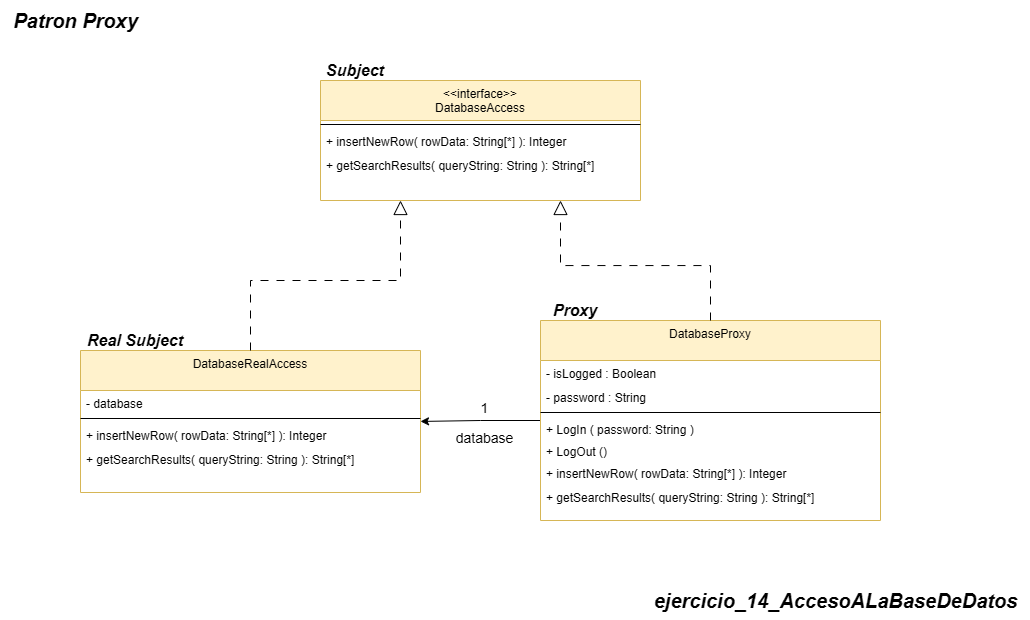

The diagram above was exported from draw.io. Its source (the exported page's mxGraphModel, read from the mxfile embedded in the PNG):
<mxGraphModel dx="1938" dy="4298" grid="1" gridSize="10" guides="1" tooltips="1" connect="1" arrows="1" fold="1" page="1" pageScale="1" pageWidth="850" pageHeight="1100" math="0" shadow="0">
  <root>
    <mxCell id="0" />
    <mxCell id="1" parent="0" />
    <mxCell id="xQmTrEk7y5srBk64jgJA-51" value="&lt;span style=&quot;font-size: 20px;&quot;&gt;&lt;b&gt;&lt;i&gt;ejercicio_14_AccesoALaBaseDeDatos&lt;/i&gt;&lt;/b&gt;&lt;/span&gt;" style="text;html=1;align=center;verticalAlign=middle;resizable=0;points=[];autosize=1;strokeColor=none;fillColor=none;" parent="1" vertex="1">
      <mxGeometry x="680" y="-2460" width="390" height="40" as="geometry" />
    </mxCell>
    <mxCell id="xQmTrEk7y5srBk64jgJA-52" value="&lt;b style=&quot;&quot;&gt;&lt;i&gt;&lt;font style=&quot;font-size: 20px;&quot;&gt;Patron Proxy&lt;/font&gt;&lt;/i&gt;&lt;/b&gt;" style="text;html=1;align=center;verticalAlign=middle;resizable=0;points=[];autosize=1;strokeColor=none;fillColor=none;" parent="1" vertex="1">
      <mxGeometry x="40" y="-3040" width="150" height="40" as="geometry" />
    </mxCell>
    <mxCell id="xQmTrEk7y5srBk64jgJA-53" value="&lt;&lt;interface&gt;&gt;&#10;DatabaseAccess" style="swimlane;fontStyle=0;align=center;verticalAlign=top;childLayout=stackLayout;horizontal=1;startSize=40;horizontalStack=0;resizeParent=1;resizeLast=0;collapsible=1;marginBottom=0;rounded=0;shadow=0;strokeWidth=1;fillColor=#fff2cc;strokeColor=#d6b656;" parent="1" vertex="1">
      <mxGeometry x="360" y="-2960" width="320" height="120" as="geometry">
        <mxRectangle x="110" y="-20" width="160" height="26" as="alternateBounds" />
      </mxGeometry>
    </mxCell>
    <mxCell id="xQmTrEk7y5srBk64jgJA-58" value="" style="line;html=1;strokeWidth=1;align=left;verticalAlign=middle;spacingTop=-1;spacingLeft=3;spacingRight=3;rotatable=0;labelPosition=right;points=[];portConstraint=eastwest;" parent="xQmTrEk7y5srBk64jgJA-53" vertex="1">
      <mxGeometry y="40" width="320" height="8" as="geometry" />
    </mxCell>
    <mxCell id="xQmTrEk7y5srBk64jgJA-59" value="+ insertNewRow( rowData: String[*] ): Integer" style="text;align=left;verticalAlign=top;spacingLeft=4;spacingRight=4;overflow=hidden;rotatable=0;points=[[0,0.5],[1,0.5]];portConstraint=eastwest;rounded=0;shadow=0;html=0;" parent="xQmTrEk7y5srBk64jgJA-53" vertex="1">
      <mxGeometry y="48" width="320" height="24" as="geometry" />
    </mxCell>
    <mxCell id="xQmTrEk7y5srBk64jgJA-60" value="+ getSearchResults( queryString: String ): String[*]" style="text;align=left;verticalAlign=top;spacingLeft=4;spacingRight=4;overflow=hidden;rotatable=0;points=[[0,0.5],[1,0.5]];portConstraint=eastwest;rounded=0;shadow=0;html=0;" parent="xQmTrEk7y5srBk64jgJA-53" vertex="1">
      <mxGeometry y="72" width="320" height="22" as="geometry" />
    </mxCell>
    <mxCell id="Z0a0Ot1QTN_iW3QiTgoM-1" value="DatabaseRealAccess" style="swimlane;fontStyle=0;align=center;verticalAlign=top;childLayout=stackLayout;horizontal=1;startSize=40;horizontalStack=0;resizeParent=1;resizeLast=0;collapsible=1;marginBottom=0;rounded=0;shadow=0;strokeWidth=1;fillColor=#fff2cc;strokeColor=#d6b656;" vertex="1" parent="1">
      <mxGeometry x="120" y="-2690" width="340" height="142" as="geometry">
        <mxRectangle x="110" y="-20" width="160" height="26" as="alternateBounds" />
      </mxGeometry>
    </mxCell>
    <mxCell id="Z0a0Ot1QTN_iW3QiTgoM-5" value="- database" style="text;align=left;verticalAlign=top;spacingLeft=4;spacingRight=4;overflow=hidden;rotatable=0;points=[[0,0.5],[1,0.5]];portConstraint=eastwest;rounded=0;shadow=0;html=0;" vertex="1" parent="Z0a0Ot1QTN_iW3QiTgoM-1">
      <mxGeometry y="40" width="340" height="24" as="geometry" />
    </mxCell>
    <mxCell id="Z0a0Ot1QTN_iW3QiTgoM-2" value="" style="line;html=1;strokeWidth=1;align=left;verticalAlign=middle;spacingTop=-1;spacingLeft=3;spacingRight=3;rotatable=0;labelPosition=right;points=[];portConstraint=eastwest;" vertex="1" parent="Z0a0Ot1QTN_iW3QiTgoM-1">
      <mxGeometry y="64" width="340" height="8" as="geometry" />
    </mxCell>
    <mxCell id="Z0a0Ot1QTN_iW3QiTgoM-3" value="+ insertNewRow( rowData: String[*] ): Integer" style="text;align=left;verticalAlign=top;spacingLeft=4;spacingRight=4;overflow=hidden;rotatable=0;points=[[0,0.5],[1,0.5]];portConstraint=eastwest;rounded=0;shadow=0;html=0;" vertex="1" parent="Z0a0Ot1QTN_iW3QiTgoM-1">
      <mxGeometry y="72" width="340" height="24" as="geometry" />
    </mxCell>
    <mxCell id="Z0a0Ot1QTN_iW3QiTgoM-4" value="+ getSearchResults( queryString: String ): String[*]" style="text;align=left;verticalAlign=top;spacingLeft=4;spacingRight=4;overflow=hidden;rotatable=0;points=[[0,0.5],[1,0.5]];portConstraint=eastwest;rounded=0;shadow=0;html=0;" vertex="1" parent="Z0a0Ot1QTN_iW3QiTgoM-1">
      <mxGeometry y="96" width="340" height="22" as="geometry" />
    </mxCell>
    <mxCell id="Z0a0Ot1QTN_iW3QiTgoM-7" style="edgeStyle=orthogonalEdgeStyle;rounded=0;orthogonalLoop=1;jettySize=auto;html=1;entryX=0.25;entryY=1;entryDx=0;entryDy=0;exitX=0.5;exitY=0;exitDx=0;exitDy=0;endArrow=block;endFill=0;targetPerimeterSpacing=1;endSize=12;startSize=12;dashed=1;dashPattern=8 8;" edge="1" parent="1" source="Z0a0Ot1QTN_iW3QiTgoM-1" target="xQmTrEk7y5srBk64jgJA-53">
      <mxGeometry relative="1" as="geometry">
        <mxPoint x="490" y="-2580" as="sourcePoint" />
        <mxPoint x="380" y="-2580" as="targetPoint" />
        <Array as="points" />
      </mxGeometry>
    </mxCell>
    <mxCell id="Z0a0Ot1QTN_iW3QiTgoM-20" style="edgeStyle=orthogonalEdgeStyle;rounded=0;orthogonalLoop=1;jettySize=auto;html=1;" edge="1" parent="1" source="Z0a0Ot1QTN_iW3QiTgoM-9" target="Z0a0Ot1QTN_iW3QiTgoM-1">
      <mxGeometry relative="1" as="geometry" />
    </mxCell>
    <mxCell id="Z0a0Ot1QTN_iW3QiTgoM-9" value="DatabaseProxy" style="swimlane;fontStyle=0;align=center;verticalAlign=top;childLayout=stackLayout;horizontal=1;startSize=40;horizontalStack=0;resizeParent=1;resizeLast=0;collapsible=1;marginBottom=0;rounded=0;shadow=0;strokeWidth=1;fillColor=#fff2cc;strokeColor=#d6b656;" vertex="1" parent="1">
      <mxGeometry x="580" y="-2720" width="340" height="200" as="geometry">
        <mxRectangle x="110" y="-20" width="160" height="26" as="alternateBounds" />
      </mxGeometry>
    </mxCell>
    <mxCell id="Z0a0Ot1QTN_iW3QiTgoM-18" value="- isLogged : Boolean" style="text;align=left;verticalAlign=top;spacingLeft=4;spacingRight=4;overflow=hidden;rotatable=0;points=[[0,0.5],[1,0.5]];portConstraint=eastwest;rounded=0;shadow=0;html=0;" vertex="1" parent="Z0a0Ot1QTN_iW3QiTgoM-9">
      <mxGeometry y="40" width="340" height="24" as="geometry" />
    </mxCell>
    <mxCell id="Z0a0Ot1QTN_iW3QiTgoM-19" value="- password : String" style="text;align=left;verticalAlign=top;spacingLeft=4;spacingRight=4;overflow=hidden;rotatable=0;points=[[0,0.5],[1,0.5]];portConstraint=eastwest;rounded=0;shadow=0;html=0;" vertex="1" parent="Z0a0Ot1QTN_iW3QiTgoM-9">
      <mxGeometry y="64" width="340" height="24" as="geometry" />
    </mxCell>
    <mxCell id="Z0a0Ot1QTN_iW3QiTgoM-11" value="" style="line;html=1;strokeWidth=1;align=left;verticalAlign=middle;spacingTop=-1;spacingLeft=3;spacingRight=3;rotatable=0;labelPosition=right;points=[];portConstraint=eastwest;" vertex="1" parent="Z0a0Ot1QTN_iW3QiTgoM-9">
      <mxGeometry y="88" width="340" height="8" as="geometry" />
    </mxCell>
    <mxCell id="Z0a0Ot1QTN_iW3QiTgoM-23" value="+ LogIn ( password: String )" style="text;align=left;verticalAlign=top;spacingLeft=4;spacingRight=4;overflow=hidden;rotatable=0;points=[[0,0.5],[1,0.5]];portConstraint=eastwest;rounded=0;shadow=0;html=0;" vertex="1" parent="Z0a0Ot1QTN_iW3QiTgoM-9">
      <mxGeometry y="96" width="340" height="22" as="geometry" />
    </mxCell>
    <mxCell id="Z0a0Ot1QTN_iW3QiTgoM-24" value="+ LogOut ()" style="text;align=left;verticalAlign=top;spacingLeft=4;spacingRight=4;overflow=hidden;rotatable=0;points=[[0,0.5],[1,0.5]];portConstraint=eastwest;rounded=0;shadow=0;html=0;" vertex="1" parent="Z0a0Ot1QTN_iW3QiTgoM-9">
      <mxGeometry y="118" width="340" height="22" as="geometry" />
    </mxCell>
    <mxCell id="Z0a0Ot1QTN_iW3QiTgoM-12" value="+ insertNewRow( rowData: String[*] ): Integer" style="text;align=left;verticalAlign=top;spacingLeft=4;spacingRight=4;overflow=hidden;rotatable=0;points=[[0,0.5],[1,0.5]];portConstraint=eastwest;rounded=0;shadow=0;html=0;" vertex="1" parent="Z0a0Ot1QTN_iW3QiTgoM-9">
      <mxGeometry y="140" width="340" height="24" as="geometry" />
    </mxCell>
    <mxCell id="Z0a0Ot1QTN_iW3QiTgoM-13" value="+ getSearchResults( queryString: String ): String[*]" style="text;align=left;verticalAlign=top;spacingLeft=4;spacingRight=4;overflow=hidden;rotatable=0;points=[[0,0.5],[1,0.5]];portConstraint=eastwest;rounded=0;shadow=0;html=0;" vertex="1" parent="Z0a0Ot1QTN_iW3QiTgoM-9">
      <mxGeometry y="164" width="340" height="22" as="geometry" />
    </mxCell>
    <mxCell id="Z0a0Ot1QTN_iW3QiTgoM-14" style="edgeStyle=orthogonalEdgeStyle;rounded=0;orthogonalLoop=1;jettySize=auto;html=1;entryX=0.75;entryY=1;entryDx=0;entryDy=0;exitX=0.5;exitY=0;exitDx=0;exitDy=0;endArrow=block;endFill=0;targetPerimeterSpacing=1;endSize=12;startSize=12;dashed=1;dashPattern=8 8;" edge="1" parent="1" source="Z0a0Ot1QTN_iW3QiTgoM-9" target="xQmTrEk7y5srBk64jgJA-53">
      <mxGeometry relative="1" as="geometry">
        <mxPoint x="257" y="-2750" as="sourcePoint" />
        <mxPoint x="390" y="-2830" as="targetPoint" />
        <Array as="points" />
      </mxGeometry>
    </mxCell>
    <mxCell id="Z0a0Ot1QTN_iW3QiTgoM-15" value="&lt;font style=&quot;font-size: 16px;&quot;&gt;&lt;b style=&quot;font-size: 16px;&quot;&gt;&lt;i style=&quot;font-size: 16px;&quot;&gt;Real Subject&lt;/i&gt;&lt;/b&gt;&lt;/font&gt;" style="text;html=1;align=center;verticalAlign=middle;whiteSpace=wrap;rounded=0;fontSize=16;" vertex="1" parent="1">
      <mxGeometry x="120" y="-2710" width="110" height="20" as="geometry" />
    </mxCell>
    <mxCell id="Z0a0Ot1QTN_iW3QiTgoM-16" value="&lt;font style=&quot;font-size: 16px;&quot;&gt;&lt;b style=&quot;font-size: 16px;&quot;&gt;&lt;i style=&quot;font-size: 16px;&quot;&gt;Proxy&lt;/i&gt;&lt;/b&gt;&lt;/font&gt;" style="text;html=1;align=center;verticalAlign=middle;whiteSpace=wrap;rounded=0;fontSize=16;" vertex="1" parent="1">
      <mxGeometry x="580" y="-2740" width="70" height="20" as="geometry" />
    </mxCell>
    <mxCell id="Z0a0Ot1QTN_iW3QiTgoM-17" value="&lt;font style=&quot;font-size: 16px;&quot;&gt;&lt;b style=&quot;font-size: 16px;&quot;&gt;&lt;i style=&quot;font-size: 16px;&quot;&gt;Subject&lt;/i&gt;&lt;/b&gt;&lt;/font&gt;" style="text;html=1;align=center;verticalAlign=middle;whiteSpace=wrap;rounded=0;fontSize=16;" vertex="1" parent="1">
      <mxGeometry x="360" y="-2980" width="70" height="20" as="geometry" />
    </mxCell>
    <mxCell id="Z0a0Ot1QTN_iW3QiTgoM-25" value="database" style="text;html=1;align=center;verticalAlign=middle;whiteSpace=wrap;rounded=0;fontSize=14;" vertex="1" parent="1">
      <mxGeometry x="489.69000000000005" y="-2610" width="68.75" height="15" as="geometry" />
    </mxCell>
    <mxCell id="Z0a0Ot1QTN_iW3QiTgoM-26" value="1" style="text;html=1;align=center;verticalAlign=middle;whiteSpace=wrap;rounded=0;fontSize=14;" vertex="1" parent="1">
      <mxGeometry x="489.69000000000005" y="-2640" width="68.75" height="15" as="geometry" />
    </mxCell>
  </root>
</mxGraphModel>